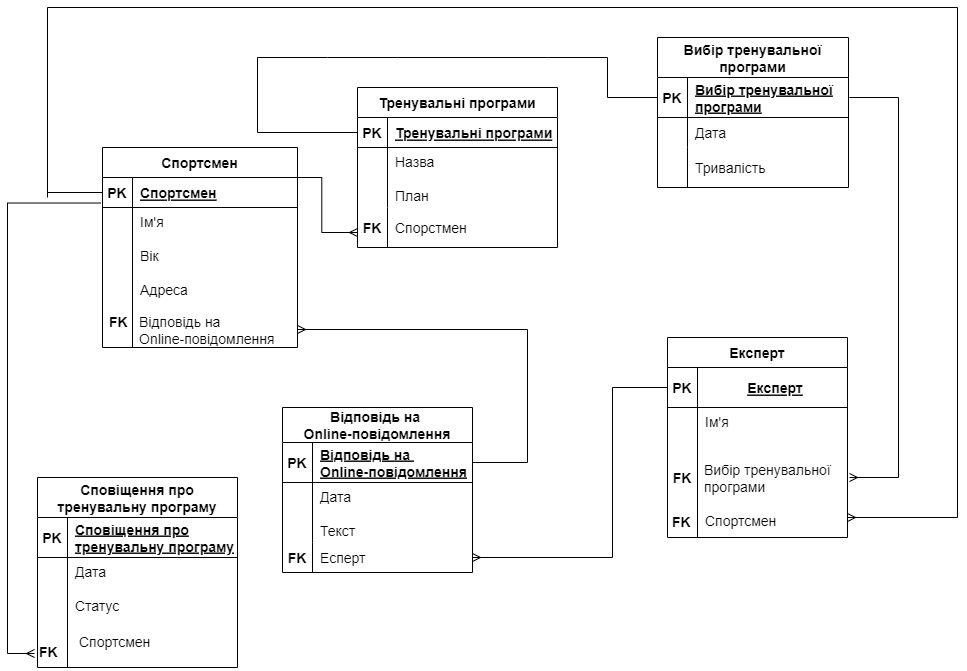

The diagram above was exported from draw.io. Its source (the exported page's mxGraphModel, read from the mxfile embedded in the PNG):
<mxGraphModel dx="2350" dy="1920" grid="1" gridSize="10" guides="1" tooltips="1" connect="1" arrows="1" fold="1" page="1" pageScale="1" pageWidth="850" pageHeight="1100" math="0" shadow="0">
  <root>
    <mxCell id="0" />
    <mxCell id="1" parent="0" />
    <mxCell id="NR5pUmCvTBosV-Qdy8rM-28" value="Тренувальні програми" style="shape=table;startSize=30;container=1;collapsible=1;childLayout=tableLayout;fixedRows=1;rowLines=0;fontStyle=1;align=center;resizeLast=1;fontSize=14;" parent="1" vertex="1">
      <mxGeometry x="310" y="-810" width="200" height="160" as="geometry" />
    </mxCell>
    <mxCell id="NR5pUmCvTBosV-Qdy8rM-29" value="" style="shape=partialRectangle;collapsible=0;dropTarget=0;pointerEvents=0;fillColor=none;top=0;left=0;bottom=1;right=0;points=[[0,0.5],[1,0.5]];portConstraint=eastwest;" parent="NR5pUmCvTBosV-Qdy8rM-28" vertex="1">
      <mxGeometry y="30" width="200" height="30" as="geometry" />
    </mxCell>
    <mxCell id="NR5pUmCvTBosV-Qdy8rM-30" value="PK" style="shape=partialRectangle;connectable=0;fillColor=none;top=0;left=0;bottom=0;right=0;fontStyle=1;overflow=hidden;fontSize=14;" parent="NR5pUmCvTBosV-Qdy8rM-29" vertex="1">
      <mxGeometry width="30" height="30" as="geometry">
        <mxRectangle width="30" height="30" as="alternateBounds" />
      </mxGeometry>
    </mxCell>
    <mxCell id="NR5pUmCvTBosV-Qdy8rM-31" value="Тренувальні програми" style="shape=partialRectangle;connectable=0;fillColor=none;top=0;left=0;bottom=0;right=0;align=left;spacingLeft=6;fontStyle=5;overflow=hidden;fontSize=14;" parent="NR5pUmCvTBosV-Qdy8rM-29" vertex="1">
      <mxGeometry x="30" width="170" height="30" as="geometry">
        <mxRectangle width="170" height="30" as="alternateBounds" />
      </mxGeometry>
    </mxCell>
    <mxCell id="NR5pUmCvTBosV-Qdy8rM-32" value="" style="shape=partialRectangle;collapsible=0;dropTarget=0;pointerEvents=0;fillColor=none;top=0;left=0;bottom=0;right=0;points=[[0,0.5],[1,0.5]];portConstraint=eastwest;" parent="NR5pUmCvTBosV-Qdy8rM-28" vertex="1">
      <mxGeometry y="60" width="200" height="60" as="geometry" />
    </mxCell>
    <mxCell id="NR5pUmCvTBosV-Qdy8rM-33" value="" style="shape=partialRectangle;connectable=0;fillColor=none;top=0;left=0;bottom=0;right=0;editable=1;overflow=hidden;" parent="NR5pUmCvTBosV-Qdy8rM-32" vertex="1">
      <mxGeometry width="30" height="60" as="geometry">
        <mxRectangle width="30" height="60" as="alternateBounds" />
      </mxGeometry>
    </mxCell>
    <mxCell id="NR5pUmCvTBosV-Qdy8rM-34" value="Назва&#10;&#10;План" style="shape=partialRectangle;connectable=0;fillColor=none;top=0;left=0;bottom=0;right=0;align=left;spacingLeft=6;overflow=hidden;fontSize=14;verticalAlign=top;" parent="NR5pUmCvTBosV-Qdy8rM-32" vertex="1">
      <mxGeometry x="30" width="170" height="60" as="geometry">
        <mxRectangle width="170" height="60" as="alternateBounds" />
      </mxGeometry>
    </mxCell>
    <mxCell id="NR5pUmCvTBosV-Qdy8rM-38" value="" style="shape=partialRectangle;collapsible=0;dropTarget=0;pointerEvents=0;fillColor=none;top=0;left=0;bottom=0;right=0;points=[[0,0.5],[1,0.5]];portConstraint=eastwest;" parent="NR5pUmCvTBosV-Qdy8rM-28" vertex="1">
      <mxGeometry y="120" width="200" height="40" as="geometry" />
    </mxCell>
    <mxCell id="NR5pUmCvTBosV-Qdy8rM-39" value="FK" style="shape=partialRectangle;connectable=0;fillColor=none;top=0;left=0;bottom=0;right=0;editable=1;overflow=hidden;fontStyle=1;fontSize=14;" parent="NR5pUmCvTBosV-Qdy8rM-38" vertex="1">
      <mxGeometry width="30" height="40" as="geometry">
        <mxRectangle width="30" height="40" as="alternateBounds" />
      </mxGeometry>
    </mxCell>
    <mxCell id="NR5pUmCvTBosV-Qdy8rM-40" value="Спорстмен" style="shape=partialRectangle;connectable=0;fillColor=none;top=0;left=0;bottom=0;right=0;align=left;spacingLeft=6;overflow=hidden;fontSize=14;" parent="NR5pUmCvTBosV-Qdy8rM-38" vertex="1">
      <mxGeometry x="30" width="170" height="40" as="geometry">
        <mxRectangle width="170" height="40" as="alternateBounds" />
      </mxGeometry>
    </mxCell>
    <mxCell id="NR5pUmCvTBosV-Qdy8rM-41" value="Спортсмен" style="shape=table;startSize=30;container=1;collapsible=1;childLayout=tableLayout;fixedRows=1;rowLines=0;fontStyle=1;align=center;resizeLast=1;fontSize=14;" parent="1" vertex="1">
      <mxGeometry x="55" y="-750" width="195" height="200" as="geometry" />
    </mxCell>
    <mxCell id="NR5pUmCvTBosV-Qdy8rM-42" value="" style="shape=partialRectangle;collapsible=0;dropTarget=0;pointerEvents=0;fillColor=none;top=0;left=0;bottom=1;right=0;points=[[0,0.5],[1,0.5]];portConstraint=eastwest;" parent="NR5pUmCvTBosV-Qdy8rM-41" vertex="1">
      <mxGeometry y="30" width="195" height="30" as="geometry" />
    </mxCell>
    <mxCell id="NR5pUmCvTBosV-Qdy8rM-43" value="PK" style="shape=partialRectangle;connectable=0;fillColor=none;top=0;left=0;bottom=0;right=0;fontStyle=1;overflow=hidden;fontSize=14;" parent="NR5pUmCvTBosV-Qdy8rM-42" vertex="1">
      <mxGeometry width="30" height="30" as="geometry">
        <mxRectangle width="30" height="30" as="alternateBounds" />
      </mxGeometry>
    </mxCell>
    <mxCell id="NR5pUmCvTBosV-Qdy8rM-44" value="Спортсмен" style="shape=partialRectangle;connectable=0;fillColor=none;top=0;left=0;bottom=0;right=0;align=left;spacingLeft=6;fontStyle=5;overflow=hidden;fontSize=14;" parent="NR5pUmCvTBosV-Qdy8rM-42" vertex="1">
      <mxGeometry x="30" width="165" height="30" as="geometry">
        <mxRectangle width="165" height="30" as="alternateBounds" />
      </mxGeometry>
    </mxCell>
    <mxCell id="NR5pUmCvTBosV-Qdy8rM-45" value="" style="shape=partialRectangle;collapsible=0;dropTarget=0;pointerEvents=0;fillColor=none;top=0;left=0;bottom=0;right=0;points=[[0,0.5],[1,0.5]];portConstraint=eastwest;" parent="NR5pUmCvTBosV-Qdy8rM-41" vertex="1">
      <mxGeometry y="60" width="195" height="140" as="geometry" />
    </mxCell>
    <mxCell id="NR5pUmCvTBosV-Qdy8rM-46" value="" style="shape=partialRectangle;connectable=0;fillColor=none;top=0;left=0;bottom=0;right=0;editable=1;overflow=hidden;" parent="NR5pUmCvTBosV-Qdy8rM-45" vertex="1">
      <mxGeometry width="30" height="140" as="geometry">
        <mxRectangle width="30" height="140" as="alternateBounds" />
      </mxGeometry>
    </mxCell>
    <mxCell id="NR5pUmCvTBosV-Qdy8rM-47" value="Ім'я&#10;&#10;Вік&#10;&#10;Адреса" style="shape=partialRectangle;connectable=0;fillColor=none;top=0;left=0;bottom=0;right=0;align=left;spacingLeft=6;overflow=hidden;verticalAlign=top;fontSize=14;" parent="NR5pUmCvTBosV-Qdy8rM-45" vertex="1">
      <mxGeometry x="30" width="165" height="140" as="geometry">
        <mxRectangle width="165" height="140" as="alternateBounds" />
      </mxGeometry>
    </mxCell>
    <mxCell id="4uEgmBKLRGmoXzgZp3Ro-5" value="Експерт" style="shape=table;startSize=30;container=1;collapsible=1;childLayout=tableLayout;fixedRows=1;rowLines=0;fontStyle=1;align=center;resizeLast=1;fontSize=14;" parent="1" vertex="1">
      <mxGeometry x="620" y="-560" width="180" height="200" as="geometry" />
    </mxCell>
    <mxCell id="4uEgmBKLRGmoXzgZp3Ro-6" value="" style="shape=partialRectangle;collapsible=0;dropTarget=0;pointerEvents=0;fillColor=none;top=0;left=0;bottom=1;right=0;points=[[0,0.5],[1,0.5]];portConstraint=eastwest;" parent="4uEgmBKLRGmoXzgZp3Ro-5" vertex="1">
      <mxGeometry y="30" width="180" height="40" as="geometry" />
    </mxCell>
    <mxCell id="4uEgmBKLRGmoXzgZp3Ro-7" value="PK" style="shape=partialRectangle;connectable=0;fillColor=none;top=0;left=0;bottom=0;right=0;fontStyle=1;overflow=hidden;fontSize=14;" parent="4uEgmBKLRGmoXzgZp3Ro-6" vertex="1">
      <mxGeometry width="30" height="40" as="geometry">
        <mxRectangle width="30" height="40" as="alternateBounds" />
      </mxGeometry>
    </mxCell>
    <mxCell id="4uEgmBKLRGmoXzgZp3Ro-8" value="Експерт" style="shape=partialRectangle;connectable=0;fillColor=none;top=0;left=0;bottom=0;right=0;align=center;spacingLeft=6;fontStyle=5;overflow=hidden;fontSize=14;" parent="4uEgmBKLRGmoXzgZp3Ro-6" vertex="1">
      <mxGeometry x="30" width="150" height="40" as="geometry">
        <mxRectangle width="150" height="40" as="alternateBounds" />
      </mxGeometry>
    </mxCell>
    <mxCell id="4uEgmBKLRGmoXzgZp3Ro-9" value="" style="shape=partialRectangle;collapsible=0;dropTarget=0;pointerEvents=0;fillColor=none;top=0;left=0;bottom=0;right=0;points=[[0,0.5],[1,0.5]];portConstraint=eastwest;" parent="4uEgmBKLRGmoXzgZp3Ro-5" vertex="1">
      <mxGeometry y="70" width="180" height="130" as="geometry" />
    </mxCell>
    <mxCell id="4uEgmBKLRGmoXzgZp3Ro-10" value="" style="shape=partialRectangle;connectable=0;fillColor=none;top=0;left=0;bottom=0;right=0;editable=1;overflow=hidden;" parent="4uEgmBKLRGmoXzgZp3Ro-9" vertex="1">
      <mxGeometry width="30" height="130" as="geometry">
        <mxRectangle width="30" height="130" as="alternateBounds" />
      </mxGeometry>
    </mxCell>
    <mxCell id="4uEgmBKLRGmoXzgZp3Ro-11" value="Ім'я&#10;&#10;" style="shape=partialRectangle;connectable=0;fillColor=none;top=0;left=0;bottom=0;right=0;align=left;spacingLeft=6;overflow=hidden;verticalAlign=top;fontSize=14;" parent="4uEgmBKLRGmoXzgZp3Ro-9" vertex="1">
      <mxGeometry x="30" width="150" height="130" as="geometry">
        <mxRectangle width="150" height="130" as="alternateBounds" />
      </mxGeometry>
    </mxCell>
    <mxCell id="4uEgmBKLRGmoXzgZp3Ro-12" value="" style="edgeStyle=elbowEdgeStyle;fontSize=12;html=1;endArrow=ERmany;rounded=0;entryX=0;entryY=0.5;entryDx=0;entryDy=0;" parent="1" edge="1">
      <mxGeometry width="100" height="100" relative="1" as="geometry">
        <mxPoint x="240" y="-720" as="sourcePoint" />
        <mxPoint x="310" y="-665" as="targetPoint" />
      </mxGeometry>
    </mxCell>
    <mxCell id="3ZObnXZU6xWR4m7c2F_A-28" value="" style="edgeStyle=elbowEdgeStyle;fontSize=12;html=1;endArrow=ERmany;rounded=0;exitX=1;exitY=0.5;exitDx=0;exitDy=0;" parent="1" edge="1">
      <mxGeometry width="100" height="100" relative="1" as="geometry">
        <mxPoint x="802" y="-800" as="sourcePoint" />
        <mxPoint x="802" y="-420" as="targetPoint" />
        <Array as="points">
          <mxPoint x="851" y="-620" />
        </Array>
      </mxGeometry>
    </mxCell>
    <mxCell id="3ZObnXZU6xWR4m7c2F_A-1" value="Вибір тренувальної&#10;програми" style="shape=table;startSize=40;container=1;collapsible=1;childLayout=tableLayout;fixedRows=1;rowLines=0;fontStyle=1;align=center;resizeLast=1;fontSize=14;" parent="1" vertex="1">
      <mxGeometry x="610" y="-860" width="191" height="150" as="geometry" />
    </mxCell>
    <mxCell id="3ZObnXZU6xWR4m7c2F_A-2" value="" style="shape=partialRectangle;collapsible=0;dropTarget=0;pointerEvents=0;fillColor=none;top=0;left=0;bottom=1;right=0;points=[[0,0.5],[1,0.5]];portConstraint=eastwest;" parent="3ZObnXZU6xWR4m7c2F_A-1" vertex="1">
      <mxGeometry y="40" width="191" height="40" as="geometry" />
    </mxCell>
    <mxCell id="3ZObnXZU6xWR4m7c2F_A-3" value="PK" style="shape=partialRectangle;connectable=0;fillColor=none;top=0;left=0;bottom=0;right=0;fontStyle=1;overflow=hidden;fontSize=14;" parent="3ZObnXZU6xWR4m7c2F_A-2" vertex="1">
      <mxGeometry width="30" height="40" as="geometry">
        <mxRectangle width="30" height="40" as="alternateBounds" />
      </mxGeometry>
    </mxCell>
    <mxCell id="3ZObnXZU6xWR4m7c2F_A-4" value="Вибір тренувальної&#10;програми" style="shape=partialRectangle;connectable=0;fillColor=none;top=0;left=0;bottom=0;right=0;align=left;spacingLeft=6;fontStyle=5;overflow=hidden;fontSize=14;" parent="3ZObnXZU6xWR4m7c2F_A-2" vertex="1">
      <mxGeometry x="30" width="161" height="40" as="geometry">
        <mxRectangle width="161" height="40" as="alternateBounds" />
      </mxGeometry>
    </mxCell>
    <mxCell id="3ZObnXZU6xWR4m7c2F_A-5" value="" style="shape=partialRectangle;collapsible=0;dropTarget=0;pointerEvents=0;fillColor=none;top=0;left=0;bottom=0;right=0;points=[[0,0.5],[1,0.5]];portConstraint=eastwest;" parent="3ZObnXZU6xWR4m7c2F_A-1" vertex="1">
      <mxGeometry y="80" width="191" height="30" as="geometry" />
    </mxCell>
    <mxCell id="3ZObnXZU6xWR4m7c2F_A-6" value="" style="shape=partialRectangle;connectable=0;fillColor=none;top=0;left=0;bottom=0;right=0;editable=1;overflow=hidden;" parent="3ZObnXZU6xWR4m7c2F_A-5" vertex="1">
      <mxGeometry width="30" height="30" as="geometry">
        <mxRectangle width="30" height="30" as="alternateBounds" />
      </mxGeometry>
    </mxCell>
    <mxCell id="3ZObnXZU6xWR4m7c2F_A-7" value="Дата" style="shape=partialRectangle;connectable=0;fillColor=none;top=0;left=0;bottom=0;right=0;align=left;spacingLeft=6;overflow=hidden;fontSize=14;" parent="3ZObnXZU6xWR4m7c2F_A-5" vertex="1">
      <mxGeometry x="30" width="161" height="30" as="geometry">
        <mxRectangle width="161" height="30" as="alternateBounds" />
      </mxGeometry>
    </mxCell>
    <mxCell id="3ZObnXZU6xWR4m7c2F_A-8" value="" style="shape=partialRectangle;collapsible=0;dropTarget=0;pointerEvents=0;fillColor=none;top=0;left=0;bottom=0;right=0;points=[[0,0.5],[1,0.5]];portConstraint=eastwest;" parent="3ZObnXZU6xWR4m7c2F_A-1" vertex="1">
      <mxGeometry y="110" width="191" height="40" as="geometry" />
    </mxCell>
    <mxCell id="3ZObnXZU6xWR4m7c2F_A-9" value="" style="shape=partialRectangle;connectable=0;fillColor=none;top=0;left=0;bottom=0;right=0;editable=1;overflow=hidden;fontStyle=1" parent="3ZObnXZU6xWR4m7c2F_A-8" vertex="1">
      <mxGeometry width="30" height="40" as="geometry">
        <mxRectangle width="30" height="40" as="alternateBounds" />
      </mxGeometry>
    </mxCell>
    <mxCell id="3ZObnXZU6xWR4m7c2F_A-10" value="Тривалість" style="shape=partialRectangle;connectable=0;fillColor=none;top=0;left=0;bottom=0;right=0;align=left;spacingLeft=6;overflow=hidden;fontSize=14;" parent="3ZObnXZU6xWR4m7c2F_A-8" vertex="1">
      <mxGeometry x="30" width="161" height="40" as="geometry">
        <mxRectangle width="161" height="40" as="alternateBounds" />
      </mxGeometry>
    </mxCell>
    <mxCell id="4uEgmBKLRGmoXzgZp3Ro-20" value="FK" style="shape=partialRectangle;connectable=0;fillColor=none;top=0;left=0;bottom=0;right=0;editable=1;overflow=hidden;fontStyle=1;fontSize=14;" parent="1" vertex="1">
      <mxGeometry x="620" y="-440" width="30" height="40" as="geometry">
        <mxRectangle width="30" height="40" as="alternateBounds" />
      </mxGeometry>
    </mxCell>
    <mxCell id="4uEgmBKLRGmoXzgZp3Ro-23" value="Відповідь на &#10;Online-повідомлення" style="shape=table;startSize=35;container=1;collapsible=1;childLayout=tableLayout;fixedRows=1;rowLines=0;fontStyle=1;align=center;resizeLast=1;fontSize=14;" parent="1" vertex="1">
      <mxGeometry x="235" y="-490" width="190" height="165" as="geometry" />
    </mxCell>
    <mxCell id="4uEgmBKLRGmoXzgZp3Ro-24" value="" style="shape=partialRectangle;collapsible=0;dropTarget=0;pointerEvents=0;fillColor=none;top=0;left=0;bottom=1;right=0;points=[[0,0.5],[1,0.5]];portConstraint=eastwest;" parent="4uEgmBKLRGmoXzgZp3Ro-23" vertex="1">
      <mxGeometry y="35" width="190" height="40" as="geometry" />
    </mxCell>
    <mxCell id="4uEgmBKLRGmoXzgZp3Ro-25" value="PK" style="shape=partialRectangle;connectable=0;fillColor=none;top=0;left=0;bottom=0;right=0;fontStyle=1;overflow=hidden;fontSize=14;" parent="4uEgmBKLRGmoXzgZp3Ro-24" vertex="1">
      <mxGeometry width="30" height="40" as="geometry">
        <mxRectangle width="30" height="40" as="alternateBounds" />
      </mxGeometry>
    </mxCell>
    <mxCell id="4uEgmBKLRGmoXzgZp3Ro-26" value="Відповідь на &#10;Online-повідомлення" style="shape=partialRectangle;connectable=0;fillColor=none;top=0;left=0;bottom=0;right=0;align=left;spacingLeft=6;fontStyle=5;overflow=hidden;fontSize=14;" parent="4uEgmBKLRGmoXzgZp3Ro-24" vertex="1">
      <mxGeometry x="30" width="160" height="40" as="geometry">
        <mxRectangle width="160" height="40" as="alternateBounds" />
      </mxGeometry>
    </mxCell>
    <mxCell id="4uEgmBKLRGmoXzgZp3Ro-27" value="" style="shape=partialRectangle;collapsible=0;dropTarget=0;pointerEvents=0;fillColor=none;top=0;left=0;bottom=0;right=0;points=[[0,0.5],[1,0.5]];portConstraint=eastwest;" parent="4uEgmBKLRGmoXzgZp3Ro-23" vertex="1">
      <mxGeometry y="75" width="190" height="60" as="geometry" />
    </mxCell>
    <mxCell id="4uEgmBKLRGmoXzgZp3Ro-28" value="" style="shape=partialRectangle;connectable=0;fillColor=none;top=0;left=0;bottom=0;right=0;editable=1;overflow=hidden;" parent="4uEgmBKLRGmoXzgZp3Ro-27" vertex="1">
      <mxGeometry width="30" height="60" as="geometry">
        <mxRectangle width="30" height="60" as="alternateBounds" />
      </mxGeometry>
    </mxCell>
    <mxCell id="4uEgmBKLRGmoXzgZp3Ro-29" value="Дата&#10;&#10;Текст" style="shape=partialRectangle;connectable=0;fillColor=none;top=0;left=0;bottom=0;right=0;align=left;spacingLeft=6;overflow=hidden;fontSize=14;verticalAlign=top;" parent="4uEgmBKLRGmoXzgZp3Ro-27" vertex="1">
      <mxGeometry x="30" width="160" height="60" as="geometry">
        <mxRectangle width="160" height="60" as="alternateBounds" />
      </mxGeometry>
    </mxCell>
    <mxCell id="4uEgmBKLRGmoXzgZp3Ro-30" value="" style="shape=partialRectangle;collapsible=0;dropTarget=0;pointerEvents=0;fillColor=none;top=0;left=0;bottom=0;right=0;points=[[0,0.5],[1,0.5]];portConstraint=eastwest;" parent="4uEgmBKLRGmoXzgZp3Ro-23" vertex="1">
      <mxGeometry y="135" width="190" height="30" as="geometry" />
    </mxCell>
    <mxCell id="4uEgmBKLRGmoXzgZp3Ro-31" value="FK" style="shape=partialRectangle;connectable=0;fillColor=none;top=0;left=0;bottom=0;right=0;editable=1;overflow=hidden;fontStyle=1;fontSize=14;" parent="4uEgmBKLRGmoXzgZp3Ro-30" vertex="1">
      <mxGeometry width="30" height="30" as="geometry">
        <mxRectangle width="30" height="30" as="alternateBounds" />
      </mxGeometry>
    </mxCell>
    <mxCell id="4uEgmBKLRGmoXzgZp3Ro-32" value="Есперт" style="shape=partialRectangle;connectable=0;fillColor=none;top=0;left=0;bottom=0;right=0;align=left;spacingLeft=6;overflow=hidden;fontSize=14;" parent="4uEgmBKLRGmoXzgZp3Ro-30" vertex="1">
      <mxGeometry x="30" width="160" height="30" as="geometry">
        <mxRectangle width="160" height="30" as="alternateBounds" />
      </mxGeometry>
    </mxCell>
    <mxCell id="4uEgmBKLRGmoXzgZp3Ro-38" value="&lt;b&gt;&lt;font style=&quot;font-size: 14px;&quot;&gt;FK&lt;/font&gt;&lt;/b&gt;" style="text;whiteSpace=wrap;html=1;" parent="1" vertex="1">
      <mxGeometry x="60" y="-590" width="20" height="20" as="geometry" />
    </mxCell>
    <mxCell id="4uEgmBKLRGmoXzgZp3Ro-39" value="&lt;font style=&quot;font-size: 14px;&quot;&gt;Відповідь на &lt;br&gt;Online-повідомлення&lt;br&gt;&lt;br&gt;&lt;br&gt;&lt;/font&gt;" style="text;whiteSpace=wrap;html=1;align=left;" parent="1" vertex="1">
      <mxGeometry x="90" y="-590" width="150" height="40" as="geometry" />
    </mxCell>
    <mxCell id="4uEgmBKLRGmoXzgZp3Ro-40" value="" style="edgeStyle=elbowEdgeStyle;fontSize=12;html=1;endArrow=ERmany;rounded=0;" parent="1" source="4uEgmBKLRGmoXzgZp3Ro-24" edge="1">
      <mxGeometry width="100" height="100" relative="1" as="geometry">
        <mxPoint x="620" y="-690" as="sourcePoint" />
        <mxPoint x="250" y="-568" as="targetPoint" />
        <Array as="points">
          <mxPoint x="480" y="-540" />
        </Array>
      </mxGeometry>
    </mxCell>
    <mxCell id="4uEgmBKLRGmoXzgZp3Ro-46" value="" style="edgeStyle=elbowEdgeStyle;fontSize=12;html=1;endArrow=ERmany;rounded=0;exitX=-0.008;exitY=-0.032;exitDx=0;exitDy=0;exitPerimeter=0;" parent="1" edge="1" source="NR5pUmCvTBosV-Qdy8rM-45">
      <mxGeometry width="100" height="100" relative="1" as="geometry">
        <mxPoint x="60" y="-517.5" as="sourcePoint" />
        <mxPoint x="-13" y="-244" as="targetPoint" />
        <Array as="points">
          <mxPoint x="-40" y="-520" />
        </Array>
      </mxGeometry>
    </mxCell>
    <mxCell id="4uEgmBKLRGmoXzgZp3Ro-49" value="Сповіщення про&#10;тренувальну програму" style="shape=table;startSize=40;container=1;collapsible=1;childLayout=tableLayout;fixedRows=1;rowLines=0;fontStyle=1;align=center;resizeLast=1;fontSize=14;" parent="1" vertex="1">
      <mxGeometry x="-10" y="-420" width="200" height="190" as="geometry" />
    </mxCell>
    <mxCell id="4uEgmBKLRGmoXzgZp3Ro-50" value="" style="shape=partialRectangle;collapsible=0;dropTarget=0;pointerEvents=0;fillColor=none;top=0;left=0;bottom=1;right=0;points=[[0,0.5],[1,0.5]];portConstraint=eastwest;" parent="4uEgmBKLRGmoXzgZp3Ro-49" vertex="1">
      <mxGeometry y="40" width="200" height="40" as="geometry" />
    </mxCell>
    <mxCell id="4uEgmBKLRGmoXzgZp3Ro-51" value="PK" style="shape=partialRectangle;connectable=0;fillColor=none;top=0;left=0;bottom=0;right=0;fontStyle=1;overflow=hidden;fontSize=14;" parent="4uEgmBKLRGmoXzgZp3Ro-50" vertex="1">
      <mxGeometry width="30" height="40" as="geometry">
        <mxRectangle width="30" height="40" as="alternateBounds" />
      </mxGeometry>
    </mxCell>
    <mxCell id="4uEgmBKLRGmoXzgZp3Ro-52" value="Сповіщення про&#10;тренувальну програму" style="shape=partialRectangle;connectable=0;fillColor=none;top=0;left=0;bottom=0;right=0;align=left;spacingLeft=6;fontStyle=5;overflow=hidden;fontSize=14;" parent="4uEgmBKLRGmoXzgZp3Ro-50" vertex="1">
      <mxGeometry x="30" width="170" height="40" as="geometry">
        <mxRectangle width="170" height="40" as="alternateBounds" />
      </mxGeometry>
    </mxCell>
    <mxCell id="4uEgmBKLRGmoXzgZp3Ro-53" value="" style="shape=partialRectangle;collapsible=0;dropTarget=0;pointerEvents=0;fillColor=none;top=0;left=0;bottom=0;right=0;points=[[0,0.5],[1,0.5]];portConstraint=eastwest;" parent="4uEgmBKLRGmoXzgZp3Ro-49" vertex="1">
      <mxGeometry y="80" width="200" height="110" as="geometry" />
    </mxCell>
    <mxCell id="4uEgmBKLRGmoXzgZp3Ro-54" value="" style="shape=partialRectangle;connectable=0;fillColor=none;top=0;left=0;bottom=0;right=0;editable=1;overflow=hidden;" parent="4uEgmBKLRGmoXzgZp3Ro-53" vertex="1">
      <mxGeometry width="30" height="110" as="geometry">
        <mxRectangle width="30" height="110" as="alternateBounds" />
      </mxGeometry>
    </mxCell>
    <mxCell id="4uEgmBKLRGmoXzgZp3Ro-55" value="Дата&#10;&#10;Статус&#10;" style="shape=partialRectangle;connectable=0;fillColor=none;top=0;left=0;bottom=0;right=0;align=left;spacingLeft=6;overflow=hidden;verticalAlign=top;fontSize=14;" parent="4uEgmBKLRGmoXzgZp3Ro-53" vertex="1">
      <mxGeometry x="30" width="170" height="110" as="geometry">
        <mxRectangle width="170" height="110" as="alternateBounds" />
      </mxGeometry>
    </mxCell>
    <mxCell id="4uEgmBKLRGmoXzgZp3Ro-33" value="" style="edgeStyle=elbowEdgeStyle;fontSize=12;html=1;endArrow=ERmany;rounded=0;entryX=1;entryY=0.5;entryDx=0;entryDy=0;exitX=0;exitY=0.5;exitDx=0;exitDy=0;" parent="1" source="4uEgmBKLRGmoXzgZp3Ro-6" target="4uEgmBKLRGmoXzgZp3Ro-30" edge="1">
      <mxGeometry width="100" height="100" relative="1" as="geometry">
        <mxPoint x="400" y="-260" as="sourcePoint" />
        <mxPoint x="595" y="-420" as="targetPoint" />
        <Array as="points">
          <mxPoint x="565" y="-390" />
        </Array>
      </mxGeometry>
    </mxCell>
    <mxCell id="eK_vch3DaMembUgV4bxI-1" value="" style="edgeStyle=elbowEdgeStyle;fontSize=12;html=1;endArrow=ERmany;rounded=0;" edge="1" parent="1">
      <mxGeometry width="100" height="100" relative="1" as="geometry">
        <mxPoint y="-890" as="sourcePoint" />
        <mxPoint x="800" y="-380" as="targetPoint" />
        <Array as="points">
          <mxPoint x="910" y="-590" />
        </Array>
      </mxGeometry>
    </mxCell>
    <mxCell id="eK_vch3DaMembUgV4bxI-7" value="" style="endArrow=none;html=1;rounded=0;" edge="1" parent="1">
      <mxGeometry width="50" height="50" relative="1" as="geometry">
        <mxPoint y="-890" as="sourcePoint" />
        <mxPoint y="-700" as="targetPoint" />
      </mxGeometry>
    </mxCell>
    <mxCell id="eK_vch3DaMembUgV4bxI-8" value="" style="endArrow=none;html=1;rounded=0;entryX=0;entryY=0.5;entryDx=0;entryDy=0;" edge="1" parent="1" target="NR5pUmCvTBosV-Qdy8rM-42">
      <mxGeometry width="50" height="50" relative="1" as="geometry">
        <mxPoint y="-705" as="sourcePoint" />
        <mxPoint y="-710" as="targetPoint" />
      </mxGeometry>
    </mxCell>
    <mxCell id="eK_vch3DaMembUgV4bxI-15" value="&lt;b&gt;&lt;font style=&quot;font-size: 14px;&quot;&gt;FK&lt;/font&gt;&lt;/b&gt;" style="text;whiteSpace=wrap;html=1;" vertex="1" parent="1">
      <mxGeometry x="-10" y="-260" width="20" height="20" as="geometry" />
    </mxCell>
    <mxCell id="eK_vch3DaMembUgV4bxI-16" value="&lt;font style=&quot;font-size: 14px;&quot;&gt;Спортсмен&lt;br&gt;&lt;/font&gt;" style="text;whiteSpace=wrap;html=1;align=left;" vertex="1" parent="1">
      <mxGeometry x="30" y="-270" width="150" height="40" as="geometry" />
    </mxCell>
    <mxCell id="eK_vch3DaMembUgV4bxI-17" value="&lt;b&gt;&lt;font style=&quot;font-size: 14px;&quot;&gt;FK&lt;/font&gt;&lt;/b&gt;" style="text;whiteSpace=wrap;html=1;" vertex="1" parent="1">
      <mxGeometry x="622.5" y="-390" width="25" height="20" as="geometry" />
    </mxCell>
    <mxCell id="eK_vch3DaMembUgV4bxI-21" value="Спортсмен" style="shape=partialRectangle;connectable=0;fillColor=none;top=0;left=0;bottom=0;right=0;align=left;spacingLeft=6;fontStyle=0;overflow=hidden;fontSize=14;" vertex="1" parent="1">
      <mxGeometry x="650" y="-395" width="161" height="35" as="geometry">
        <mxRectangle width="161" height="40" as="alternateBounds" />
      </mxGeometry>
    </mxCell>
    <mxCell id="_My8cwjkF4NHPo356xAz-1" value="" style="endArrow=none;html=1;rounded=0;exitX=0;exitY=0.5;exitDx=0;exitDy=0;entryX=0;entryY=0.5;entryDx=0;entryDy=0;" edge="1" parent="1" source="NR5pUmCvTBosV-Qdy8rM-29" target="3ZObnXZU6xWR4m7c2F_A-2">
      <mxGeometry width="50" height="50" relative="1" as="geometry">
        <mxPoint x="340" y="-600" as="sourcePoint" />
        <mxPoint x="390" y="-650" as="targetPoint" />
        <Array as="points">
          <mxPoint x="210" y="-765" />
          <mxPoint x="210" y="-840" />
          <mxPoint x="280" y="-840" />
          <mxPoint x="350" y="-840" />
          <mxPoint x="500" y="-840" />
          <mxPoint x="560" y="-840" />
          <mxPoint x="560" y="-800" />
        </Array>
      </mxGeometry>
    </mxCell>
    <mxCell id="_My8cwjkF4NHPo356xAz-6" value="Вибір тренувальної&#10;програми" style="shape=partialRectangle;connectable=0;fillColor=none;top=0;left=0;bottom=0;right=0;align=left;spacingLeft=6;fontStyle=0;overflow=hidden;fontSize=14;" vertex="1" parent="1">
      <mxGeometry x="649" y="-440" width="161" height="40" as="geometry">
        <mxRectangle width="161" height="40" as="alternateBounds" />
      </mxGeometry>
    </mxCell>
  </root>
</mxGraphModel>